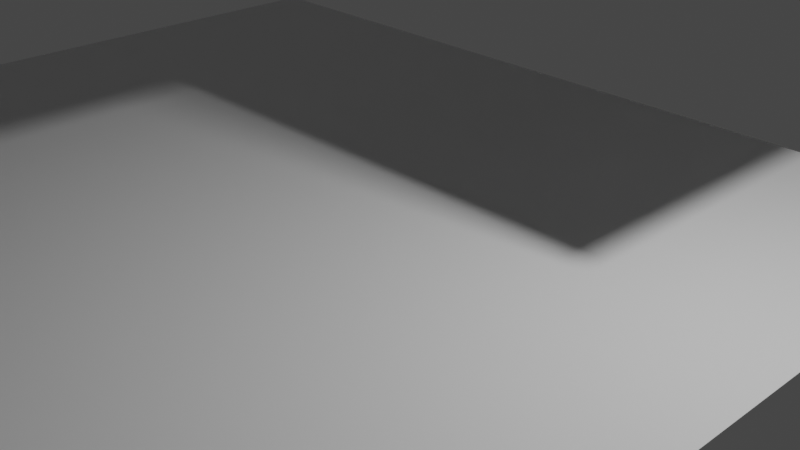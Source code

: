 # Source: jogo.blend  (saved by Blender 3.6.11; exported with 4.5.12 LTS)
import bpy
from mathutils import Matrix  # noqa: F401  (used for matrix-valued properties, if any)

bpy.ops.wm.read_factory_settings(use_empty=True)
scene = bpy.context.scene
scene.name = 'Scene'

# ---- collections
col_collection = bpy.data.collections.new('Collection'); scene.collection.children.link(col_collection)

# ---- materials (node trees are filled in below, after node groups)
mat_material = bpy.data.materials.new('Material')
mat_material.alpha_threshold = 0.0
mat_material.use_transparent_shadow = False
mat_material.roughness = 0.5
mat_material.line_color = (0.0, 0.0, 0.0, 1.0)

# ---- material node trees
mat_material.use_nodes = True; mat_material.node_tree.nodes.clear()
_N = mat_material.node_tree.nodes; _L = mat_material.node_tree.links
n0 = _N.new('ShaderNodeOutputMaterial'); n0.name = 'Material Output'; n0.location = (300, 300)
n1 = _N.new('ShaderNodeBsdfPrincipled'); n1.name = 'Principled BSDF'; n1.location = (10, 300)
n1.distribution = 'GGX'
n1.subsurface_method = 'RANDOM_WALK_SKIN'
n1.inputs[3].default_value = 1.45
n1.inputs[27].default_value = (0.0, 0.0, 0.0, 1.0)
n1.inputs[28].default_value = 1.0
_L.new(n1.outputs[0], n0.inputs[0])
n0.is_active_output = True

# ---- world
world_world = bpy.data.worlds.new('World'); scene.world = world_world
world_world.use_nodes = True; world_world.node_tree.nodes.clear()
_N = world_world.node_tree.nodes; _L = world_world.node_tree.links
n0 = _N.new('ShaderNodeOutputWorld'); n0.name = 'World Output'; n0.location = (300, 300)
n1 = _N.new('ShaderNodeBackground'); n1.name = 'Background'; n1.location = (10, 300)
n1.inputs[0].default_value = (0.05088, 0.05088, 0.05088, 1.0)
_L.new(n1.outputs[0], n0.inputs[0])
n0.is_active_output = True
world_world.color = (0.05088, 0.05088, 0.05088)
world_world.use_sun_shadow = False
world_world.sun_shadow_jitter_overblur = 0.0

# ---- cameras
cam_camera = bpy.data.cameras.new('Camera')
cam_camera.clip_end = 100.0
cam_camera.ortho_scale = 7.314

# ---- lights
light_light = bpy.data.lights.new('Light', 'POINT')
light_light.transmission_factor = 0.0
light_light.energy = 1000.0
light_light.shadow_soft_size = 0.1
light_light.shadow_maximum_resolution = 0.006
light_light.use_absolute_resolution = True

# ---- meshes
me_cube = bpy.data.meshes.new('Cube')
me_cube.from_pydata([(1.0, 1.0, 1.0), (1.0, 1.0, -1.0), (1.0, -1.0, 1.0), (1.0, -1.0, -1.0), (-1.0, 1.0, 1.0), (-1.0, 1.0, -1.0), (-1.0, -1.0, 1.0), (-1.0, -1.0, -1.0), (1.0, 1.0, 1.0), (1.0, 1.0, -1.0), (1.0, -1.0, 1.0), (1.0, -1.0, -1.0), (-1.0, 1.0, 1.0), (-1.0, 1.0, -1.0), (-1.0, -1.0, 1.0), (-1.0, -1.0, -1.0), (1.0, 1.0, 1.0), (1.0, 1.0, -1.0), (1.0, -1.0, 1.0), (1.0, -1.0, -1.0), (-1.0, 1.0, 1.0), (-1.0, 1.0, -1.0), (-1.0, -1.0, 1.0), (-1.0, -1.0, -1.0), (1.0, 2.677, -1.0), (-1.0, 2.677, -1.0), (1.0, 2.677, 1.0), (-1.0, 2.677, 1.0), (-1.0, -2.804, -1.0), (-1.0, -2.804, 1.0), (1.0, -2.804, 1.0), (1.0, -2.804, -1.0), (3.28, -1.0, -1.0), (3.28, -1.0, 1.0), (3.28, 1.0, 1.0), (3.28, 1.0, -1.0), (3.28, 2.677, 1.0), (3.28, 2.677, -1.0), (3.28, -2.804, -1.0), (3.28, -2.804, 1.0), (-3.359, 1.0, -1.0), (-3.359, -1.0, -1.0), (-3.359, -1.0, 1.0), (-3.359, 1.0, 1.0), (-1.0, 2.677, -1.0), (-1.0, 2.677, 1.0), (-3.359, 1.0, -1.0), (-3.359, 1.0, 1.0), (-1.0, 2.677, -1.0), (-1.0, 2.677, 1.0), (-3.359, 1.0, -1.0), (-3.359, 1.0, 1.0), (3.28, -1.0, -1.0), (3.28, -1.0, 1.0), (3.28, 1.0, 1.0), (3.28, 1.0, -1.0), (1.14, -2.804, 1.0), (1.14, -2.804, -1.0), (1.14, -1.0, 1.0), (1.14, -1.0, -1.0), (1.14, 1.0, 1.0), (1.14, 1.0, -1.0), (1.14, 2.677, 1.0), (1.14, 2.677, -1.0), (-3.359, 1.0, -1.0), (-3.359, -1.0, -1.0), (-3.359, -1.0, 1.0), (-3.359, 1.0, 1.0), (2.001, -1.0, -1.0), (2.001, -1.0, 1.0), (2.001, 1.0, 1.0), (2.001, 1.0, -1.0), (2.001, 2.677, 1.0), (2.001, 2.677, -1.0), (2.001, -2.804, -1.0), (2.001, -2.804, 1.0), (-1.0, 0.0, -1.0), (1.0, 0.0, 1.0), (-1.0, 0.0, 1.0), (1.0, 0.0, -1.0), (-3.359, 0.0, -1.0), (-3.359, 0.0, 1.0), (-3.359, 0.0, -1.0), (-3.359, 0.0, 1.0), (-1.0, -0.5, -1.0), (1.0, -0.5, 1.0), (-3.359, -0.5, -1.0), (-3.359, -0.5, -1.0), (-1.0, -0.5, 1.0), (1.0, -0.5, -1.0), (-3.359, -0.5, 1.0), (-3.359, -0.5, 1.0), (-1.0, 0.5, 1.0), (1.0, 0.5, -1.0), (-3.359, 0.5, 1.0), (-3.359, 0.5, 1.0), (-1.0, 0.5, -1.0), (1.0, 0.5, 1.0), (-3.359, 0.5, -1.0), (-3.359, 0.5, -1.0), (-1.487, -0.5, 1.487), (-1.487, 0.0, 1.487), (-3.847, -0.5, 1.487), (-3.847, 0.0, 1.487), (-3.847, 0.5, -0.5126), (-3.847, 0.0, -0.5126), (-3.847, -0.5, 1.487), (-3.847, 0.0, 1.487), (-3.847, -0.5, -0.5126), (-1.487, 0.5, 1.487), (-3.847, 0.5, 1.487), (-3.847, 0.5, 1.487)], [], [(0, 2, 6, 4), (3, 7, 6, 2), (7, 5, 4, 6), (5, 7, 3, 1), (1, 3, 2, 0), (5, 1, 0, 4), (8, 10, 14, 12), (11, 15, 14, 10), (15, 13, 12, 14), (13, 15, 11, 9), (9, 11, 10, 8), (13, 9, 8, 12), (85, 88, 22, 18), (61, 60, 34, 35), (92, 20, 43, 94), (84, 89, 19, 23), (89, 85, 18, 19), (57, 56, 39, 38), (25, 27, 26, 24), (17, 21, 25, 24), (20, 16, 26, 27), (16, 17, 24, 26), (31, 30, 29, 28), (23, 19, 31, 28), (18, 22, 29, 30), (19, 18, 30, 31), (37, 35, 71, 73), (32, 38, 74, 68), (60, 62, 36, 34), (56, 58, 33, 39), (58, 59, 32, 33), (62, 63, 37, 36), (63, 61, 35, 37), (59, 57, 38, 32), (94, 43, 67, 95), (20, 21, 40, 43), (23, 22, 42, 41), (84, 23, 41, 86), (43, 40, 46, 47), (25, 27, 45, 44), (47, 46, 50, 51), (44, 45, 49, 48), (51, 50, 48, 49), (42, 41, 28, 29), (34, 35, 55, 54), (33, 32, 52, 53), (23, 28, 57, 59), (22, 23, 59, 58), (29, 22, 58, 56), (28, 29, 56, 57), (25, 21, 61, 63), (27, 25, 63, 62), (20, 27, 62, 60), (21, 20, 60, 61), (99, 95, 67, 64), (41, 42, 66, 65), (43, 40, 64, 67), (86, 41, 65, 87), (69, 68, 74, 75), (71, 70, 72, 73), (36, 37, 73, 72), (33, 32, 68, 69), (39, 33, 69, 75), (38, 39, 75, 74), (34, 36, 72, 70), (35, 34, 70, 71), (51, 20, 43), (51, 27, 20), (51, 49, 27), (98, 80, 82, 99), (81, 90, 102, 103), (96, 76, 80, 98), (90, 81, 83, 91), (93, 97, 77, 79), (96, 93, 79, 76), (78, 92, 109, 101), (97, 92, 78, 77), (22, 88, 90, 42), (42, 90, 91, 66), (65, 66, 91, 87), (80, 86, 87, 82), (76, 84, 86, 80), (79, 77, 85, 89), (76, 79, 89, 84), (77, 78, 88, 85), (16, 20, 92, 97), (21, 17, 93, 96), (17, 16, 97, 93), (21, 96, 98, 40), (40, 98, 99, 64), (83, 95, 111, 107), (81, 94, 95, 83), (95, 99, 104, 111), (108, 106, 107, 105), (100, 101, 103, 102), (105, 107, 111, 104), (101, 109, 110, 103), (82, 87, 108, 105), (88, 78, 101, 100), (87, 91, 106, 108), (99, 82, 105, 104), (92, 94, 110, 109), (94, 81, 103, 110), (91, 83, 107, 106), (90, 88, 100, 102)])
_uv = me_cube.uv_layers.new(name='UVMap')
_uv.uv.foreach_set('vector', [0.625, 0.5, 0.625, 0.75, 0.875, 0.75, 0.875, 0.5, 0.375, 0.75, 0.375, 1.0, 0.625, 1.0, 0.625, 0.75, 0.375, 0.0, 0.375, 0.25, 0.625, 0.25, 0.625, 0.0, 0.125, 0.5, 0.125, 0.75, 0.375, 0.75, 0.375, 0.5, 0.375, 0.5, 0.375, 0.75, 0.625, 0.75, 0.625, 0.5, 0.375, 0.25, 0.375, 0.5, 0.625, 0.5, 0.625, 0.25, 0.625, 0.5, 0.625, 0.75, 0.875, 0.75, 0.875, 0.5, 0.375, 0.75, 0.375, 1.0, 0.625, 1.0, 0.625, 0.75, 0.375, 0.0, 0.375, 0.25, 0.625, 0.25, 0.625, 0.0, 0.125, 0.5, 0.125, 0.75, 0.375, 0.75, 0.375, 0.5, 0.375, 0.5, 0.375, 0.75, 0.625, 0.75, 0.625, 0.5, 0.375, 0.25, 0.375, 0.5, 0.625, 0.5, 0.625, 0.25, 0.625, 0.6875, 0.875, 0.6875, 0.875, 0.75, 0.625, 0.75, 0.375, 0.25, 0.625, 0.25, 0.625, 0.25, 0.375, 0.25, 0.875, 0.5625, 0.875, 0.5, 1.17, 0.5, 1.17, 0.5625, 0.125, 0.6875, 0.375, 0.6875, 0.375, 0.75, 0.125, 0.75, 0.375, 0.6875, 0.625, 0.6875, 0.625, 0.75, 0.375, 0.75, 0.375, 0.7325, 0.625, 0.7325, 0.625, 0.4649, 0.375, 0.4649, 0.375, 0.25, 0.625, 0.25, 0.625, 0.5, 0.375, 0.5, 0.375, 0.5, 0.125, 0.5, 0.125, 0.2904, 0.375, 0.2904, 0.875, 0.5, 0.625, 0.5, 0.625, 0.2904, 0.875, 0.2904, 0.625, 0.5, 0.375, 0.5, 0.375, 0.2904, 0.625, 0.2904, 0.375, 0.75, 0.625, 0.75, 0.625, 1.0, 0.375, 1.0, 0.125, 0.75, 0.375, 0.75, 0.375, 0.9756, 0.125, 0.9756, 0.625, 0.75, 0.875, 0.75, 0.875, 0.9756, 0.625, 0.9756, 0.375, 0.75, 0.625, 0.75, 0.625, 0.9756, 0.375, 0.9756, 0.6601, 0.2904, 0.6601, 0.5, 0.5002, 0.5, 0.5002, 0.2904, 0.6601, 0.75, 0.6601, 0.9756, 0.5002, 0.9756, 0.5002, 0.75, 0.6075, 0.5, 0.6075, 0.2904, 0.3399, 0.2904, 0.3399, 0.5, 0.6075, 0.9756, 0.6075, 0.75, 0.3399, 0.75, 0.3399, 0.9756, 0.625, 0.0, 0.375, 0.0, 0.375, 0.0, 0.625, 0.0, 0.625, 0.5175, 0.375, 0.5175, 0.375, 0.7851, 0.625, 0.7851, 0.3925, 0.2904, 0.3925, 0.5, 0.6601, 0.5, 0.6601, 0.2904, 0.3925, 0.75, 0.3925, 0.9756, 0.6601, 0.9756, 0.6601, 0.75, 1.17, 0.5625, 1.17, 0.5, 1.17, 0.5, 1.17, 0.5625, 0.625, 0.25, 0.375, 0.25, 0.375, 0.25, 0.625, 0.25, 0.375, 0.0, 0.625, 0.0, 0.625, 0.0, 0.375, 0.0, 0.125, 0.6875, 0.125, 0.75, -0.1699, 0.75, -0.1699, 0.6875, 0.625, 0.25, 0.375, 0.25, 0.375, 0.25, 0.625, 0.25, 0.375, 0.25, 0.625, 0.25, 0.625, 0.25, 0.375, 0.25, 0.625, 0.25, 0.375, 0.25, 0.375, 0.25, 0.625, 0.25, 0.375, 0.25, 0.625, 0.25, 0.625, 0.25, 0.375, 0.25, 0.625, 0.25, 0.375, 0.25, 0.375, 0.25, 0.625, 0.25, 0.625, 0.0, 0.375, 0.0, 0.375, 1.0, 0.625, 1.0, 0.625, 0.25, 0.375, 0.25, 0.375, 0.25, 0.625, 0.25, 0.625, 0.0, 0.375, 0.0, 0.375, 0.0, 0.625, 0.0, 0.125, 0.75, 0.125, 0.9756, 0.3925, 0.9756, 0.3925, 0.75, 0.625, 0.0, 0.375, 0.0, 0.375, 0.0, 0.625, 0.0, 0.875, 0.9756, 0.875, 0.75, 0.6075, 0.75, 0.6075, 0.9756, 0.375, 1.0, 0.625, 1.0, 0.625, 0.7325, 0.375, 0.7325, 0.125, 0.2904, 0.125, 0.5, 0.3925, 0.5, 0.3925, 0.2904, 0.625, 0.25, 0.375, 0.25, 0.375, 0.5175, 0.625, 0.5175, 0.875, 0.5, 0.875, 0.2904, 0.6075, 0.2904, 0.6075, 0.5, 0.375, 0.25, 0.625, 0.25, 0.625, 0.25, 0.375, 0.25, 0.375, 0.1875, 0.625, 0.1875, 0.625, 0.25, 0.375, 0.25, 0.375, 0.0, 0.625, 0.0, 0.625, 0.0, 0.375, 0.0, 0.625, 0.25, 0.375, 0.25, 0.375, 0.25, 0.625, 0.25, -0.1699, 0.6875, -0.1699, 0.75, -0.1699, 0.75, -0.1699, 0.6875, 0.625, 0.0, 0.375, 0.0, 0.375, -0.2256, 0.625, -0.2256, 0.375, 0.25, 0.625, 0.25, 0.625, 0.4596, 0.375, 0.4596, 0.625, 0.7851, 0.375, 0.7851, 0.375, 0.6252, 0.625, 0.6252, 0.625, 0.0, 0.375, 0.0, 0.375, 0.0, 0.625, 0.0, 0.3399, 0.9756, 0.3399, 0.75, 0.4998, 0.75, 0.4998, 0.9756, 0.375, 0.4649, 0.625, 0.4649, 0.625, 0.6248, 0.375, 0.6248, 0.3399, 0.5, 0.3399, 0.2904, 0.4998, 0.2904, 0.4998, 0.5, 0.375, 0.25, 0.625, 0.25, 0.625, 0.25, 0.375, 0.25, 0.625, 0.25, 0.625, 0.25, 0.625, 0.25, 0.625, 0.25, 0.875, 0.2904, 0.875, 0.5, 0.625, 0.25, 0.625, 0.25, 0.875, 0.2904, -0.1699, 0.5625, -0.1699, 0.625, -0.1699, 0.625, -0.1699, 0.5625, 1.17, 0.625, 1.17, 0.6875, 1.231, 0.6875, 1.231, 0.625, 0.125, 0.5625, 0.125, 0.625, -0.1699, 0.625, -0.1699, 0.5625, 1.17, 0.6875, 1.17, 0.625, 1.17, 0.625, 1.17, 0.6875, 0.375, 0.5625, 0.625, 0.5625, 0.625, 0.625, 0.375, 0.625, 0.125, 0.5625, 0.375, 0.5625, 0.375, 0.625, 0.125, 0.625, 0.875, 0.625, 0.875, 0.5625, 0.9359, 0.5625, 0.9359, 0.625, 0.625, 0.5625, 0.875, 0.5625, 0.875, 0.625, 0.625, 0.625, 0.875, 0.75, 0.875, 0.6875, 1.17, 0.6875, 1.17, 0.75, 1.17, 0.75, 1.17, 0.6875, 1.17, 0.6875, 1.17, 0.75, 0.375, 0.0, 0.625, 0.0, 0.625, 0.0625, 0.375, 0.0625, -0.1699, 0.625, -0.1699, 0.6875, -0.1699, 0.6875, -0.1699, 0.625, 0.125, 0.625, 0.125, 0.6875, -0.1699, 0.6875, -0.1699, 0.625, 0.375, 0.625, 0.625, 0.625, 0.625, 0.6875, 0.375, 0.6875, 0.125, 0.625, 0.375, 0.625, 0.375, 0.6875, 0.125, 0.6875, 0.625, 0.625, 0.875, 0.625, 0.875, 0.6875, 0.625, 0.6875, 0.625, 0.5, 0.875, 0.5, 0.875, 0.5625, 0.625, 0.5625, 0.125, 0.5, 0.375, 0.5, 0.375, 0.5625, 0.125, 0.5625, 0.375, 0.5, 0.625, 0.5, 0.625, 0.5625, 0.375, 0.5625, 0.125, 0.5, 0.125, 0.5625, -0.1699, 0.5625, -0.1699, 0.5, -0.1699, 0.5, -0.1699, 0.5625, -0.1699, 0.5625, -0.1699, 0.5, 0.625, 0.125, 0.625, 0.1875, 0.6859, 0.1875, 0.6859, 0.125, 1.17, 0.625, 1.17, 0.5625, 1.17, 0.5625, 1.17, 0.625, 0.625, 0.1875, 0.375, 0.1875, 0.4359, 0.1875, 0.6859, 0.1875, 0.4359, 0.0625, 0.6859, 0.0625, 0.6859, 0.125, 0.4359, 0.125, 0.9359, 0.6875, 0.9359, 0.625, 1.231, 0.625, 1.231, 0.6875, 0.4359, 0.125, 0.6859, 0.125, 0.6859, 0.1875, 0.4359, 0.1875, 0.9359, 0.625, 0.9359, 0.5625, 1.231, 0.5625, 1.231, 0.625, 0.375, 0.125, 0.375, 0.0625, 0.4359, 0.0625, 0.4359, 0.125, 0.875, 0.6875, 0.875, 0.625, 0.9359, 0.625, 0.9359, 0.6875, 0.375, 0.0625, 0.625, 0.0625, 0.6859, 0.0625, 0.4359, 0.0625, 0.375, 0.1875, 0.375, 0.125, 0.4359, 0.125, 0.4359, 0.1875, 0.875, 0.5625, 1.17, 0.5625, 1.231, 0.5625, 0.9359, 0.5625, 1.17, 0.5625, 1.17, 0.625, 1.231, 0.625, 1.231, 0.5625, 0.625, 0.0625, 0.625, 0.125, 0.6859, 0.125, 0.6859, 0.0625, 1.17, 0.6875, 0.875, 0.6875, 0.9359, 0.6875, 1.231, 0.6875])
me_cube.materials.append(mat_material)
me_cube.use_mirror_vertex_groups = False
me_cube.update()
me_plane = bpy.data.meshes.new('Plane')
me_plane.from_pydata([(-1.0, -1.0, 0.0), (1.0, -1.0, 0.0), (-1.0, 1.0, 0.0), (1.0, 1.0, 0.0)], [], [(0, 1, 3, 2)])
_uv = me_plane.uv_layers.new(name='UVMap')
_uv.uv.foreach_set('vector', [0.0, 0.0, 1.0, 0.0, 1.0, 1.0, 0.0, 1.0])
me_plane.use_mirror_x = True
me_plane.update()

# ---- objects
ob_cube = bpy.data.objects.new('Cube', me_cube)
ob_light = bpy.data.objects.new('Light', light_light)
ob_camera = bpy.data.objects.new('Camera', cam_camera)
ob_plane = bpy.data.objects.new('Plane', me_plane)

# ---- transforms, parenting, visibility, modifiers, constraints
ob_cube.location = (0.0, 0.0, 4.942)
ob_cube.lock_rotations_4d = False
ob_cube.empty_display_type = 'ARROWS'
ob_cube.lineart.crease_threshold = 0.0
_m = ob_cube.modifiers.new('Collision', 'COLLISION')
ob_light.location = (4.076, 1.005, 5.904)
ob_light.rotation_euler = (0.6503, 0.05522, 1.866)
ob_light.lock_rotations_4d = False
ob_light.empty_display_type = 'ARROWS'
ob_light.color = (0.0, 0.0, 0.0, 0.0)
ob_light.lineart.crease_threshold = 0.0
ob_camera.location = (7.359, -6.926, 4.958)
ob_camera.rotation_euler = (1.109, 0.0, 0.8149)
ob_camera.lock_rotations_4d = False
ob_camera.empty_display_type = 'ARROWS'
ob_camera.color = (0.0, 0.0, 0.0, 0.0)
ob_camera.display_type = 'WIRE'
ob_camera.lineart.crease_threshold = 0.0
ob_plane.location = (-2.055, -1.001, -0.2306)
ob_plane.scale = (6.089, 6.089, 6.089)
ob_plane.use_mesh_mirror_x = True

# ---- collection membership
col_collection.objects.link(ob_cube)
col_collection.objects.link(ob_light)
col_collection.objects.link(ob_camera)
col_collection.objects.link(ob_plane)

# ---- scene / render settings (as saved in the file)
scene.camera = ob_camera
scene.frame_start = 1; scene.frame_end = 250; scene.frame_set(1)
scene.render.engine = 'BLENDER_EEVEE_NEXT'
scene.cycles.sampling_pattern = 'TABULATED_SOBOL'
scene.view_settings.view_transform = 'Filmic'
bpy.context.view_layer.update()
